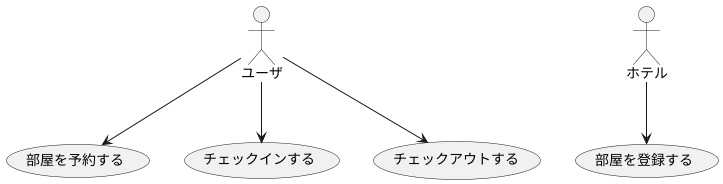

The diagram above was rendered by PlantUML. Its source (embedded in the PNG):
@startuml
:ユーザ: --> (部屋を予約する)
:ユーザ: --> (チェックインする)
:ユーザ: --> (チェックアウトする)

:ホテル: --> (部屋を登録する)

@enduml